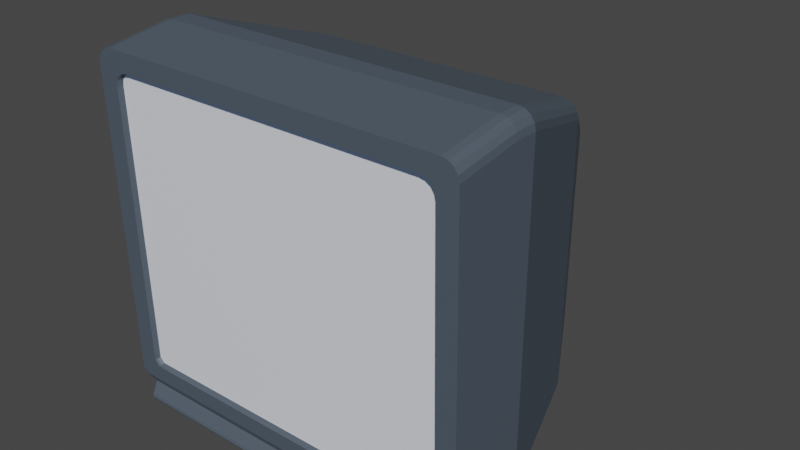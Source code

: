 # Source: CRT_TV.blend  (saved by Blender 3.3.6; exported with 4.5.12 LTS)
import bpy
from mathutils import Matrix  # noqa: F401  (used for matrix-valued properties, if any)

bpy.ops.wm.read_factory_settings(use_empty=True)
scene = bpy.context.scene
scene.name = 'Scene'

# ---- collections
col_collection = bpy.data.collections.new('Collection'); scene.collection.children.link(col_collection)

# ---- materials (node trees are filled in below, after node groups)
mat_crtplastic = bpy.data.materials.new('CRTPlastic')
mat_crtplastic.use_transparent_shadow = False
mat_crtscreen = bpy.data.materials.new('CRTScreen')
mat_crtscreen.use_transparent_shadow = False

# ---- material node trees
mat_crtplastic.use_nodes = True; mat_crtplastic.node_tree.nodes.clear()
_N = mat_crtplastic.node_tree.nodes; _L = mat_crtplastic.node_tree.links
n0 = _N.new('ShaderNodeBsdfPrincipled'); n0.name = 'Principled BSDF'; n0.location = (10, 300)
n0.distribution = 'GGX'
n0.subsurface_method = 'RANDOM_WALK_SKIN'
n0.inputs[0].default_value = (0.07619, 0.0999, 0.1301, 1.0)
n0.inputs[3].default_value = 1.45
n0.inputs[27].default_value = (0.0, 0.0, 0.0, 1.0)
n0.inputs[28].default_value = 1.0
n1 = _N.new('ShaderNodeOutputMaterial'); n1.name = 'Material Output'; n1.location = (300, 300)
_L.new(n0.outputs[0], n1.inputs[0])
n1.is_active_output = True
mat_crtscreen.use_nodes = True; mat_crtscreen.node_tree.nodes.clear()
_N = mat_crtscreen.node_tree.nodes; _L = mat_crtscreen.node_tree.links
n0 = _N.new('ShaderNodeBsdfPrincipled'); n0.name = 'Principled BSDF'; n0.location = (10, 300)
n0.distribution = 'GGX'
n0.subsurface_method = 'RANDOM_WALK_SKIN'
n0.inputs[2].default_value = 0.07273
n0.inputs[3].default_value = 1.2
n0.inputs[19].default_value = 0.25
n0.inputs[20].default_value = 0.2345
n0.inputs[27].default_value = (0.007376, 0.0274, 0.06657, 1.0)
n0.inputs[28].default_value = 1.0
n1 = _N.new('ShaderNodeOutputMaterial'); n1.name = 'Material Output'; n1.location = (300, 300)
_L.new(n0.outputs[0], n1.inputs[0])
n1.is_active_output = True

# ---- world
world_world = bpy.data.worlds.new('World'); scene.world = world_world
world_world.use_nodes = True; world_world.node_tree.nodes.clear()
_N = world_world.node_tree.nodes; _L = world_world.node_tree.links
n0 = _N.new('ShaderNodeOutputWorld'); n0.name = 'World Output'; n0.location = (300, 300)
n1 = _N.new('ShaderNodeBackground'); n1.name = 'Background'; n1.location = (10, 300)
n1.inputs[0].default_value = (0.05088, 0.05088, 0.05088, 1.0)
_L.new(n1.outputs[0], n0.inputs[0])
n0.is_active_output = True
world_world.color = (0.05088, 0.05088, 0.05088)
world_world.use_sun_shadow = False
world_world.sun_shadow_jitter_overblur = 0.0

# ---- meshes
me_cube_001 = bpy.data.meshes.new('Cube.001')
me_cube_001.from_pydata([(-16.22, -13.2, 1.549), (16.22, -13.2, 1.549), (-16.22, -7.375, 1.264), (16.22, -7.375, 1.264), (16.22, -5.526, 1.264), (-16.22, -5.526, 1.264), (12.61, 5.746, 2.984), (-12.61, 5.746, 2.984), (8.647, 13.66, 4.488), (8.511, 13.66, 3.176), (-8.647, 13.66, 4.488), (-8.511, 13.66, 3.176), (-15.99, -14.07, 32.76), (-17.46, -14.04, 31.28), (-16.56, -14.06, 32.64), (-17.03, -14.06, 32.32), (-17.35, -14.05, 31.85), (17.46, -14.04, 31.28), (15.99, -14.07, 32.76), (17.35, -14.05, 31.85), (17.03, -14.06, 32.32), (16.56, -14.06, 32.64), (-15.99, -7.948, 33.64), (-17.46, -7.948, 32.16), (-16.55, -7.948, 33.53), (-17.03, -7.948, 33.21), (-17.35, -7.948, 32.73), (17.46, -7.948, 32.16), (15.99, -7.948, 33.64), (17.35, -7.948, 32.73), (17.03, -7.948, 33.21), (16.55, -7.948, 33.53), (-15.98, -5.968, 33.64), (-17.46, -5.968, 32.15), (-16.55, -5.968, 33.53), (-17.03, -5.968, 33.21), (-17.35, -5.968, 32.72), (17.46, -5.968, 32.15), (15.98, -5.968, 33.64), (17.35, -5.968, 32.72), (17.03, -5.968, 33.21), (16.55, -5.968, 33.53), (-13.58, 5.998, 28.3), (-12.09, 5.998, 29.8), (-13.46, 5.998, 28.88), (-13.14, 5.998, 29.36), (-12.66, 5.998, 29.69), (12.09, 5.998, 29.8), (13.58, 5.998, 28.3), (12.66, 5.998, 29.69), (13.14, 5.998, 29.36), (13.46, 5.998, 28.88), (-7.802, 13.88, 25.28), (-9.307, 13.86, 23.77), (-8.335, 13.96, 25.12), (-8.808, 13.98, 24.77), (-9.149, 13.95, 24.3), (9.307, 13.86, 23.77), (7.802, 13.88, 25.28), (9.149, 13.95, 24.3), (8.808, 13.98, 24.77), (8.335, 13.96, 25.12), (9.307, 13.86, 23.76), (7.792, 13.88, 25.28), (9.137, 13.95, 24.28), (8.79, 13.98, 24.75), (8.317, 13.96, 25.1), (-7.792, 13.88, 25.28), (-9.307, 13.86, 23.76), (-8.317, 13.96, 25.1), (-8.79, 13.98, 24.75), (-9.137, 13.95, 24.28), (5.856, 16.77, 23.18), (7.373, 16.75, 21.66), (6.436, 16.77, 23.07), (6.928, 16.76, 22.74), (7.257, 16.75, 22.24), (-7.373, 16.75, 21.66), (-5.856, 16.77, 23.18), (-7.257, 16.75, 22.24), (-6.928, 16.76, 22.74), (-6.436, 16.77, 23.07), (8.776, 7.926, -0.02584), (10.57, 6.829, 0.4507), (9.404, 7.536, 0.03343), (10.06, 7.135, 0.2079), (-10.57, 6.829, 0.4507), (-8.776, 7.926, -0.02584), (-10.06, 7.135, 0.2079), (-9.404, 7.536, 0.03343), (7.092, 13.64, 0.6938), (6.326, 12.98, 0.06943), (6.861, 13.55, 0.3862), (6.581, 13.31, 0.1577), (-6.326, 12.98, 0.06943), (-7.092, 13.64, 0.6938), (-6.581, 13.31, 0.1577), (-6.861, 13.55, 0.3862), (8.689, 13.68, 11.56), (9.307, 13.69, 12.09), (9.307, 13.68, 11.04), (8.998, 13.68, 11.63), (9.224, 13.69, 11.82), (-9.307, 13.69, 12.09), (-8.689, 13.68, 11.56), (-9.307, 13.68, 11.04), (-9.224, 13.69, 11.82), (-8.998, 13.68, 11.63), (7.373, 16.62, 12.85), (6.755, 16.61, 12.31), (7.29, 16.61, 12.58), (7.064, 16.61, 12.39), (-6.755, 16.61, 12.31), (-7.373, 16.62, 12.85), (-7.064, 16.61, 12.39), (-7.29, 16.61, 12.58), (-16.06, -13.83, 0.5433), (-15.98, -13.8, 0.07822), (-16.01, -13.91, 0.2756), (16.06, -13.83, 0.5433), (16.01, -13.91, 0.2756), (15.98, -13.8, 0.07822), (-15.5, -7.375, -0.04763), (-16.05, -7.375, 0.4015), (-15.75, -7.375, 0.01255), (-15.95, -7.375, 0.177), (16.05, -7.375, 0.4015), (15.5, -7.375, -0.04763), (15.95, -7.375, 0.177), (15.75, -7.375, 0.01255), (15.5, -5.526, -0.04763), (16.05, -5.526, 0.4016), (15.75, -5.526, 0.01256), (15.95, -5.526, 0.177), (-16.05, -5.526, 0.4016), (-15.5, -5.526, -0.04763), (-15.95, -5.526, 0.177), (-15.75, -5.526, 0.01256), (12.48, 5.746, 2.125), (11.95, 5.746, 1.672), (12.07, 5.947, 1.445), (12.22, 6.15, 1.749), (12.39, 5.746, 1.899), (12.19, 5.746, 1.733), (-11.95, 5.746, 1.672), (-12.48, 5.746, 2.125), (-12.22, 6.15, 1.749), (-12.07, 5.947, 1.445), (-12.19, 5.746, 1.733), (-12.39, 5.746, 1.899), (-15.98, -13.8, 0.07822), (-15.5, -13.53, 0.00404), (-15.91, -13.66, 0.04113), (-15.74, -13.56, 0.01398), (15.5, -13.53, 0.00404), (15.98, -13.8, 0.07822), (15.74, -13.56, 0.01398), (15.91, -13.66, 0.04113), (-17.46, -13.49, 2.76), (-16.96, -13.36, 1.94), (-16.91, -13.48, 2.205), (-17.31, -13.45, 2.29), (16.96, -13.36, 1.94), (17.46, -13.49, 2.76), (16.91, -13.48, 2.205), (17.31, -13.45, 2.29), (-17.46, -7.948, 2.76), (-17.01, -7.739, 1.862), (-17.33, -7.887, 2.267), (17.01, -7.739, 1.862), (17.46, -7.948, 2.76), (17.33, -7.887, 2.267), (17.01, -5.806, 1.861), (17.46, -5.968, 2.76), (17.33, -5.921, 2.267), (-17.46, -5.968, 2.76), (-17.01, -5.806, 1.861), (-17.33, -5.921, 2.267), (13.58, 5.998, 4.196), (13.14, 5.884, 3.345), (13.45, 5.965, 3.716), (-13.14, 5.884, 3.345), (-13.58, 5.998, 4.196), (-13.45, 5.965, 3.716), (9.307, 13.69, 5.814), (8.955, 13.67, 4.847), (8.755, 13.68, 5.258), (9.307, 13.68, 5.81), (9.204, 13.68, 5.3), (-8.955, 13.67, 4.847), (-9.307, 13.69, 5.814), (-9.307, 13.68, 5.81), (-8.755, 13.68, 5.258), (-9.204, 13.68, 5.3), (14.32, -14.05, 31.05), (14.82, -14.05, 30.95), (15.25, -14.04, 30.67), (15.53, -14.03, 30.24), (15.63, -14.02, 29.74), (-14.82, -14.05, 30.95), (-14.32, -14.05, 31.05), (-15.25, -14.04, 30.67), (-15.53, -14.03, 30.24), (-15.63, -14.02, 29.74), (-15.14, -13.52, 3.706), (-15.63, -13.53, 4.202), (15.63, -13.53, 4.202), (15.14, -13.52, 3.706), (14.32, -13.81, 31.06), (14.31, -13.53, 30.95), (14.82, -13.8, 30.96), (14.78, -13.53, 30.86), (15.25, -13.8, 30.67), (15.16, -13.52, 30.6), (15.53, -13.79, 30.25), (15.42, -13.52, 30.21), (15.63, -13.78, 29.74), (15.52, -13.51, 29.74), (-14.82, -13.8, 30.96), (-14.78, -13.53, 30.86), (-14.32, -13.81, 31.06), (-14.31, -13.53, 30.95), (-15.25, -13.8, 30.67), (-15.16, -13.52, 30.6), (-15.53, -13.79, 30.25), (-15.42, -13.52, 30.21), (-15.63, -13.78, 29.74), (-15.52, -13.51, 29.74), (-15.14, -13.28, 3.71), (-15.09, -13.01, 3.829), (-15.63, -13.29, 4.207), (-15.52, -13.01, 4.259), (15.63, -13.29, 4.207), (15.52, -13.01, 4.259), (15.14, -13.28, 3.71), (15.09, -13.01, 3.829)], [], [(38, 32, 22, 28), (28, 22, 12, 18), (167, 176, 5, 2), (144, 139, 130, 135), (170, 27, 17, 163), (169, 162, 1, 3), (1, 0, 116, 119), (0, 2, 123, 150, 117, 118, 116), (3, 1, 119, 120, 121, 155, 126), (4, 3, 126, 131), (173, 37, 27, 170), (164, 163, 206, 207), (172, 169, 3, 4), (47, 43, 32, 38), (162, 164, 160, 159, 0, 1), (58, 52, 43, 47), (184, 57, 48, 178), (178, 48, 37, 173), (6, 4, 131, 138), (5, 7, 145, 134), (122, 127, 154, 151), (166, 23, 33, 175), (179, 172, 4, 6), (8, 6, 138, 141, 9), (175, 33, 42, 182), (176, 181, 7, 5), (9, 141, 140, 83, 90), (150, 152, 153, 151, 154, 156, 157, 155, 121, 117), (181, 189, 10, 7), (8, 10, 189, 192, 186, 185), (52, 58, 63, 67), (147, 146, 11, 95, 86), (182, 42, 53, 190), (185, 179, 6, 8), (98, 104, 112, 109), (187, 186, 192, 191, 105, 104, 98, 100), (11, 10, 8, 9), (103, 68, 77, 113), (62, 99, 108, 73), (191, 190, 53, 68, 103, 105), (108, 110, 111, 109, 112, 114, 115, 113, 77, 79, 80, 81, 78, 72, 74, 75, 76, 73), (67, 63, 72, 78), (140, 139, 144, 147, 86, 83), (11, 9, 90, 95), (94, 91, 82, 87), (28, 18, 21, 31), (31, 21, 20, 30), (30, 20, 19, 29), (29, 19, 17, 27), (12, 22, 24, 14), (14, 24, 25, 15), (15, 25, 26, 16), (16, 26, 23, 13), (38, 28, 31, 41), (41, 31, 30, 40), (40, 30, 29, 39), (39, 29, 27, 37), (22, 32, 34, 24), (24, 34, 35, 25), (25, 35, 36, 26), (26, 36, 33, 23), (58, 47, 49, 61), (61, 49, 50, 60), (60, 50, 51, 59), (59, 51, 48, 57), (43, 52, 54, 46), (46, 54, 55, 45), (45, 55, 56, 44), (44, 56, 53, 42), (47, 38, 41, 49), (49, 41, 40, 50), (50, 40, 39, 51), (51, 39, 37, 48), (32, 43, 46, 34), (34, 46, 45, 35), (35, 45, 44, 36), (36, 44, 42, 33), (52, 67, 69, 54), (54, 69, 70, 55), (55, 70, 71, 56), (56, 71, 68, 53), (57, 62, 64, 59), (59, 64, 65, 60), (60, 65, 66, 61), (61, 66, 63, 58), (62, 73, 76, 64), (64, 76, 75, 65), (65, 75, 74, 66), (66, 74, 72, 63), (77, 68, 71, 79), (79, 71, 70, 80), (80, 70, 69, 81), (81, 69, 67, 78), (159, 167, 2, 0), (83, 86, 88, 85), (85, 88, 89, 84), (84, 89, 87, 82), (91, 94, 96, 93), (93, 96, 97, 92), (92, 97, 95, 90), (94, 87, 89, 96), (96, 89, 88, 97), (97, 88, 86, 95), (82, 91, 93, 84), (84, 93, 92, 85), (85, 92, 90, 83), (7, 10, 11, 146, 145), (98, 101, 100), (101, 102, 100), (102, 99, 100), (103, 106, 105), (106, 107, 105), (107, 104, 105), (103, 113, 115, 106), (106, 115, 114, 107), (107, 114, 112, 104), (108, 99, 102, 110), (110, 102, 101, 111), (111, 101, 98, 109), (57, 184, 187, 100, 99, 62), (117, 121, 120, 118), (118, 120, 119, 116), (135, 130, 127, 122), (138, 142, 143, 139, 140, 141), (144, 148, 149, 145, 146, 147), (135, 122, 124, 137), (137, 124, 125, 136), (136, 125, 123, 134), (127, 130, 132, 129), (129, 132, 133, 128), (128, 133, 131, 126), (144, 135, 137, 148), (148, 137, 136, 149), (149, 136, 134, 145), (130, 139, 143, 132), (132, 143, 142, 133), (133, 142, 138, 131), (122, 151, 153, 124), (124, 153, 152, 125), (125, 152, 150, 123), (126, 155, 157, 128), (128, 157, 156, 129), (129, 156, 154, 127), (2, 5, 134, 123), (158, 161, 160), (161, 159, 160), (162, 165, 164), (165, 163, 164), (184, 188, 185, 186, 187), (189, 193, 190, 191, 192), (167, 159, 161, 168), (168, 161, 158, 166), (176, 167, 168, 177), (177, 168, 166, 175), (162, 169, 171, 165), (165, 171, 170, 163), (169, 172, 174, 171), (171, 174, 173, 170), (189, 181, 183, 193), (193, 183, 182, 190), (179, 185, 188, 180), (180, 188, 184, 178), (181, 176, 177, 183), (183, 177, 175, 182), (172, 179, 180, 174), (174, 180, 178, 173), (158, 13, 23, 166), (198, 197, 214, 216), (160, 164, 207, 204), (19, 20, 196, 197), (16, 13, 203, 202), (163, 17, 198, 206), (21, 18, 194, 195), (14, 15, 201, 199), (17, 19, 197, 198), (13, 158, 205, 203), (20, 21, 195, 196), (18, 12, 200, 194), (15, 16, 202, 201), (12, 14, 199, 200), (158, 160, 204, 205), (194, 200, 220, 208), (206, 198, 216, 232), (205, 204, 228, 230), (199, 201, 222, 218), (207, 206, 232, 234), (201, 202, 224, 222), (200, 199, 218, 220), (202, 203, 226, 224), (203, 205, 230, 226), (196, 195, 210, 212), (197, 196, 212, 214), (204, 207, 234, 228), (209, 211, 210, 208), (211, 213, 212, 210), (213, 215, 214, 212), (215, 217, 216, 214), (219, 221, 220, 218), (223, 219, 218, 222), (225, 223, 222, 224), (227, 225, 224, 226), (208, 220, 221, 209), (229, 231, 230, 228), (233, 235, 234, 232), (217, 215, 213, 211, 209, 221, 219, 223, 225, 227, 231, 229, 235, 233), (231, 227, 226, 230), (228, 234, 235, 229), (232, 216, 217, 233), (195, 194, 208, 210)])
me_cube_001.polygons.foreach_set('material_index', [0, 0, 0, 0, 0, 0, 0, 0, 0, 0, 0, 0, 0, 0, 0, 0, 0, 0, 0, 0, 0, 0, 0, 0, 0, 0, 0, 0, 0, 0, 0, 0, 0, 0, 0, 0, 0, 0, 0, 0, 0, 0, 0, 0, 0, 0, 0, 0, 0, 0, 0, 0, 0, 0, 0, 0, 0, 0, 0, 0, 0, 0, 0, 0, 0, 0, 0, 0, 0, 0, 0, 0, 0, 0, 0, 0, 0, 0, 0, 0, 0, 0, 0, 0, 0, 0, 0, 0, 0, 0, 0, 0, 0, 0, 0, 0, 0, 0, 0, 0, 0, 0, 0, 0, 0, 0, 0, 0, 0, 0, 0, 0, 0, 0, 0, 0, 0, 0, 0, 0, 0, 0, 0, 0, 0, 0, 0, 0, 0, 0, 0, 0, 0, 0, 0, 0, 0, 0, 0, 0, 0, 0, 0, 0, 0, 0, 0, 0, 0, 0, 0, 0, 0, 0, 0, 0, 0, 0, 0, 0, 0, 0, 0, 0, 0, 0, 0, 0, 0, 0, 0, 0, 0, 0, 0, 0, 0, 0, 0, 0, 0, 0, 0, 0, 0, 0, 0, 0, 0, 0, 0, 0, 0, 0, 0, 0, 0, 0, 0, 0, 0, 0, 0, 0, 1, 0, 0, 0, 0])
_uv = me_cube_001.uv_layers.new(name='UVMap')
_uv.uv.foreach_set('vector', [0.6356, 0.6856, 0.8644, 0.6856, 0.8645, 0.7036, 0.6355, 0.7036, 0.6355, 0.7036, 0.8645, 0.7036, 0.8645, 0.75, 0.6355, 0.75, 0.375, 0.04638, 0.375, 0.0644, 0.375, 0.0644, 0.375, 0.04638, 0.1297, 0.5904, 0.3703, 0.5904, 0.3714, 0.6856, 0.1286, 0.6856, 0.3794, 0.7036, 0.6132, 0.7036, 0.613, 0.75, 0.3795, 0.75, 0.375, 0.7036, 0.375, 0.75, 0.375, 0.75, 0.375, 0.7036, 0.375, 0.75, 0.375, 1.0, 0.375, 1.0, 0.375, 0.75, 0.375, 0.0, 0.375, 0.04638, 0.375, 0.04638, 0.375, 0.002166, 0.375, 0.002166, 0.375, 0.0005908, 0.375, 0.0, 0.375, 0.7036, 0.375, 0.75, 0.375, 0.75, 0.375, 0.7494, 0.375, 0.7478, 0.375, 0.7478, 0.375, 0.7036, 0.375, 0.6848, 0.375, 0.7036, 0.375, 0.7036, 0.375, 0.6853, 0.3794, 0.6856, 0.6132, 0.6856, 0.6132, 0.7036, 0.3794, 0.7036, 0.375, 0.754, 0.375, 0.7496, 0.375, 0.7496, 0.375, 0.754, 0.375, 0.6853, 0.375, 0.7036, 0.375, 0.7036, 0.375, 0.6848, 0.6387, 0.5904, 0.8613, 0.5904, 0.8644, 0.6856, 0.6356, 0.6856, 0.375, 0.75, 0.375, 0.754, 0.375, 0.996, 0.375, 1.0, 0.375, 1.0, 0.375, 0.75, 0.6452, 0.5278, 0.8548, 0.5278, 0.8613, 0.5904, 0.6387, 0.5904, 0.382, 0.5278, 0.6061, 0.5278, 0.6107, 0.5904, 0.3803, 0.5904, 0.3803, 0.5904, 0.6107, 0.5904, 0.6132, 0.6856, 0.3794, 0.6856, 0.375, 0.5901, 0.375, 0.6848, 0.375, 0.6853, 0.375, 0.5903, 0.375, 0.0644, 0.375, 0.1596, 0.375, 0.1596, 0.375, 0.0644, 0.1286, 0.7036, 0.3714, 0.7036, 0.3714, 0.7457, 0.1286, 0.7457, 0.3794, 0.04638, 0.6132, 0.04638, 0.6132, 0.0644, 0.3794, 0.0644, 0.375, 0.5903, 0.375, 0.6853, 0.375, 0.6848, 0.375, 0.5901, 0.375, 0.5277, 0.375, 0.5901, 0.375, 0.5903, 0.375, 0.5872, 0.375, 0.5278, 0.3794, 0.0644, 0.6132, 0.0644, 0.6107, 0.1596, 0.3803, 0.1596, 0.375, 0.0644, 0.375, 0.1596, 0.375, 0.1596, 0.375, 0.0644, 0.375, 0.5278, 0.375, 0.5872, 0.375, 0.5904, 0.375, 0.5904, 0.375, 0.5278, 0.1249, 0.7476, 0.1254, 0.7466, 0.1268, 0.7459, 0.1286, 0.7457, 0.3714, 0.7457, 0.3732, 0.7459, 0.3749, 0.7467, 0.3751, 0.7476, 0.3751, 0.7476, 0.1249, 0.7476, 0.375, 0.1596, 0.375, 0.2222, 0.375, 0.2222, 0.375, 0.1596, 0.375, 0.5277, 0.375, 0.2222, 0.375, 0.2222, 0.375, 0.2313, 0.375, 0.5187, 0.375, 0.5277, 0.8548, 0.5278, 0.6452, 0.5278, 0.6453, 0.5278, 0.8547, 0.5278, 0.375, 0.1596, 0.375, 0.1628, 0.375, 0.2222, 0.375, 0.2222, 0.375, 0.1596, 0.3803, 0.1596, 0.6107, 0.1596, 0.6061, 0.2222, 0.382, 0.2222, 0.375, 0.5277, 0.375, 0.5903, 0.375, 0.5901, 0.375, 0.5277, 0.375, 0.5176, 0.375, 0.2324, 0.375, 0.235, 0.375, 0.515, 0.375, 0.5278, 0.375, 0.5187, 0.375, 0.2313, 0.375, 0.2222, 0.375, 0.2222, 0.375, 0.2324, 0.375, 0.5176, 0.375, 0.5278, 0.375, 0.2222, 0.375, 0.2222, 0.375, 0.5277, 0.375, 0.5278, 0.3847, 0.2222, 0.5973, 0.2222, 0.5899, 0.2222, 0.3873, 0.2222, 0.5973, 0.5278, 0.3847, 0.5278, 0.3873, 0.5278, 0.5899, 0.5278, 0.375, 0.2222, 0.382, 0.2222, 0.6061, 0.2222, 0.5973, 0.2222, 0.3847, 0.2222, 0.375, 0.2222, 0.3873, 0.5278, 0.3811, 0.5272, 0.3755, 0.5215, 0.375, 0.515, 0.375, 0.235, 0.3755, 0.2285, 0.3811, 0.2228, 0.3873, 0.2222, 0.5899, 0.2222, 0.6033, 0.2246, 0.6147, 0.2314, 0.6223, 0.2416, 0.625, 0.2537, 0.625, 0.4963, 0.6223, 0.5084, 0.6147, 0.5186, 0.6033, 0.5254, 0.5899, 0.5278, 0.8547, 0.5278, 0.6453, 0.5278, 0.6507, 0.5278, 0.8493, 0.5278, 0.375, 0.5904, 0.3703, 0.5904, 0.1297, 0.5904, 0.125, 0.5904, 0.125, 0.5904, 0.375, 0.5904, 0.375, 0.2222, 0.375, 0.5278, 0.375, 0.5278, 0.375, 0.2222, 0.1367, 0.5343, 0.3633, 0.5343, 0.3651, 0.5839, 0.1349, 0.5839, 0.6355, 0.7036, 0.6355, 0.75, 0.6315, 0.7501, 0.6315, 0.7037, 0.6315, 0.7037, 0.6315, 0.7501, 0.625, 0.75, 0.625, 0.7038, 0.625, 0.7038, 0.625, 0.75, 0.6176, 0.75, 0.6177, 0.7036, 0.6177, 0.7036, 0.6176, 0.75, 0.613, 0.75, 0.6132, 0.7036, 0.8645, 0.75, 0.8645, 0.7036, 0.8685, 0.7037, 0.8685, 0.7501, 0.8685, 0.7501, 0.8685, 0.7037, 0.875, 0.7041, 0.875, 0.75, 0.625, 0.0, 0.625, 0.04592, 0.6177, 0.04638, 0.6176, 0.0, 0.6176, 0.0, 0.6177, 0.04638, 0.6132, 0.04638, 0.613, 0.0, 0.6356, 0.6856, 0.6355, 0.7036, 0.6315, 0.7037, 0.6315, 0.6855, 0.6315, 0.6855, 0.6315, 0.7037, 0.625, 0.7038, 0.625, 0.6847, 0.625, 0.6847, 0.625, 0.7038, 0.6177, 0.7036, 0.6177, 0.6855, 0.6177, 0.6855, 0.6177, 0.7036, 0.6132, 0.7036, 0.6132, 0.6856, 0.8645, 0.7036, 0.8644, 0.6856, 0.8685, 0.6856, 0.8685, 0.7036, 0.8685, 0.7036, 0.8685, 0.6856, 0.875, 0.6856, 0.875, 0.7036, 0.625, 0.04638, 0.625, 0.0644, 0.6177, 0.0644, 0.6177, 0.04638, 0.6177, 0.04638, 0.6177, 0.0644, 0.6132, 0.0644, 0.6132, 0.04638, 0.6452, 0.5278, 0.6387, 0.5904, 0.6333, 0.5901, 0.3188, 0.2634, 0.3188, 0.2634, 0.6333, 0.5901, 0.625, 0.5892, 0.625, 0.5278, 0.625, 0.5278, 0.625, 0.5892, 0.6163, 0.5901, 0.6634, 0.5273, 0.6634, 0.5273, 0.6163, 0.5901, 0.6107, 0.5904, 0.6061, 0.5278, 0.8613, 0.5904, 0.8548, 0.5278, 0.8624, 0.5268, 0.8667, 0.5901, 0.8667, 0.5901, 0.8624, 0.5268, 0.875, 0.5278, 0.875, 0.588, 0.625, 0.162, 0.625, 0.2222, 0.6134, 0.2232, 0.6164, 0.1599, 0.6164, 0.1599, 0.6134, 0.2232, 0.6061, 0.2222, 0.6107, 0.1596, 0.6387, 0.5904, 0.6356, 0.6856, 0.6315, 0.6855, 0.6333, 0.5901, 0.6333, 0.5901, 0.6315, 0.6855, 0.625, 0.6847, 0.625, 0.5892, 0.625, 0.5892, 0.625, 0.6847, 0.6177, 0.6855, 0.6163, 0.5901, 0.6163, 0.5901, 0.6177, 0.6855, 0.6132, 0.6856, 0.6107, 0.5904, 0.8644, 0.6856, 0.8613, 0.5904, 0.8666, 0.5902, 0.8685, 0.6853, 0.8685, 0.6853, 0.8666, 0.5902, 0.875, 0.5904, 0.875, 0.6838, 0.625, 0.06624, 0.625, 0.1596, 0.6162, 0.1598, 0.6178, 0.06466, 0.6178, 0.06466, 0.6162, 0.1598, 0.6107, 0.1596, 0.6132, 0.0644, 0.8548, 0.5278, 0.8547, 0.5278, 0.0, 0.0, 0.0, 0.0, 0.0, 0.0, 0.0, 0.0, 0.875, 0.5278, 0.875, 0.5278, 0.625, 0.2222, 0.625, 0.2222, 0.7112, 0.2222, 0.7134, 0.2222, 0.7134, 0.2222, 0.7112, 0.2222, 0.5973, 0.2222, 0.6061, 0.2222, 0.6061, 0.5278, 0.5973, 0.5278, 0.6598, 0.5278, 0.6634, 0.5273, 0.6634, 0.5273, 0.6598, 0.5278, 0.625, 0.5278, 0.625, 0.5278, 0.625, 0.5278, 0.625, 0.5278, 0.3186, 0.2639, 0.3188, 0.2634, 0.3188, 0.2634, 0.3186, 0.2639, 0.6453, 0.5278, 0.6452, 0.5278, 0.5973, 0.5278, 0.5899, 0.5278, 0.6039, 0.5278, 0.6598, 0.5278, 0.6598, 0.5278, 0.6039, 0.5278, 0.625, 0.5278, 0.625, 0.5278, 0.625, 0.5278, 0.625, 0.5278, 0.6405, 0.5278, 0.3186, 0.2639, 0.3186, 0.2639, 0.6405, 0.5278, 0.6507, 0.5278, 0.6453, 0.5278, 0.5899, 0.2222, 0.5973, 0.2222, 0.6084, 0.2222, 0.6039, 0.2222, 0.6039, 0.2222, 0.6084, 0.2222, 0.625, 0.2222, 0.625, 0.2222, 0.875, 0.5278, 0.875, 0.5278, 0.8628, 0.5278, 0.8595, 0.5278, 0.8595, 0.5278, 0.8628, 0.5278, 0.8547, 0.5278, 0.8493, 0.5278, 0.375, 0.0, 0.375, 0.04638, 0.375, 0.04638, 0.375, 0.0, 0.375, 0.5904, 0.125, 0.5904, 0.1258, 0.5904, 0.3746, 0.5901, 0.3746, 0.5901, 0.1258, 0.5904, 0.129, 0.5877, 0.371, 0.5877, 0.371, 0.5877, 0.129, 0.5877, 0.1349, 0.5839, 0.3651, 0.5839, 0.3633, 0.5343, 0.1367, 0.5343, 0.1301, 0.531, 0.3699, 0.531, 0.3699, 0.531, 0.1301, 0.531, 0.125, 0.5278, 0.375, 0.5278, 0.375, 0.5278, 0.375, 0.2222, 0.375, 0.2222, 0.375, 0.5278, 0.1367, 0.5343, 0.1349, 0.5839, 0.129, 0.5877, 0.1301, 0.531, 0.1301, 0.531, 0.129, 0.5877, 0.125, 0.5904, 0.125, 0.5289, 0.375, 0.2211, 0.375, 0.1596, 0.375, 0.1596, 0.375, 0.2222, 0.3651, 0.5839, 0.3633, 0.5343, 0.3699, 0.531, 0.371, 0.5877, 0.371, 0.5877, 0.3699, 0.531, 0.375, 0.5283, 0.3746, 0.5901, 0.3746, 0.5901, 0.375, 0.5283, 0.375, 0.5278, 0.375, 0.5904, 0.375, 0.1596, 0.375, 0.2222, 0.375, 0.2222, 0.375, 0.1628, 0.375, 0.1596, 0.375, 0.5176, 0.375, 0.5229, 0.375, 0.5278, 0.375, 0.5229, 0.375, 0.5271, 0.375, 0.5278, 0.375, 0.5271, 0.375, 0.5294, 0.375, 0.5278, 0.3847, 0.2222, 0.3797, 0.2222, 0.375, 0.2222, 0.3797, 0.2222, 0.3756, 0.2222, 0.375, 0.2222, 0.3756, 0.2222, 0.3734, 0.2222, 0.375, 0.2222, 0.3847, 0.2222, 0.3873, 0.2222, 0.3811, 0.2228, 0.3797, 0.2222, 0.3797, 0.2222, 0.3811, 0.2228, 0.3755, 0.2285, 0.375, 0.2271, 0.375, 0.2271, 0.3755, 0.2285, 0.375, 0.235, 0.375, 0.2324, 0.3873, 0.5278, 0.3847, 0.5278, 0.3797, 0.5278, 0.3811, 0.5272, 0.3811, 0.5272, 0.3797, 0.5278, 0.375, 0.5229, 0.3755, 0.5215, 0.3755, 0.5215, 0.375, 0.5229, 0.375, 0.5176, 0.375, 0.515, 0.6061, 0.5278, 0.382, 0.5278, 0.375, 0.5278, 0.375, 0.5278, 0.3847, 0.5278, 0.5973, 0.5278, 0.1249, 0.7476, 0.3751, 0.7476, 0.375, 0.75, 0.125, 0.75, 0.375, 1.0, 0.375, 0.75, 0.375, 0.75, 0.375, 1.0, 0.1286, 0.6856, 0.3714, 0.6856, 0.3714, 0.7036, 0.1286, 0.7036, 0.375, 0.5903, 0.375, 0.5902, 0.375, 0.5899, 0.375, 0.5893, 0.375, 0.5904, 0.375, 0.5872, 0.1297, 0.5904, 0.1272, 0.5904, 0.1253, 0.5904, 0.125, 0.5904, 0.125, 0.5904, 0.125, 0.5904, 0.1286, 0.6856, 0.1286, 0.7036, 0.1267, 0.7036, 0.1267, 0.6856, 0.1267, 0.6856, 0.1267, 0.7036, 0.125, 0.7036, 0.125, 0.6856, 0.375, 0.0644, 0.375, 0.04638, 0.375, 0.04638, 0.375, 0.0644, 0.3714, 0.7036, 0.3714, 0.6856, 0.3733, 0.6856, 0.3733, 0.7036, 0.3733, 0.7036, 0.3733, 0.6856, 0.375, 0.6854, 0.375, 0.7036, 0.375, 0.7036, 0.375, 0.6854, 0.375, 0.6853, 0.375, 0.7036, 0.1297, 0.5904, 0.1286, 0.6856, 0.1267, 0.6855, 0.1272, 0.5904, 0.1272, 0.5904, 0.1267, 0.6855, 0.125, 0.6853, 0.125, 0.5904, 0.375, 0.1596, 0.375, 0.0647, 0.375, 0.0644, 0.375, 0.1596, 0.3714, 0.6856, 0.3703, 0.5904, 0.3728, 0.5904, 0.3733, 0.6856, 0.3733, 0.6856, 0.3728, 0.5904, 0.375, 0.5902, 0.375, 0.6854, 0.375, 0.6854, 0.375, 0.5902, 0.375, 0.5903, 0.375, 0.6853, 0.1286, 0.7036, 0.1286, 0.7457, 0.1268, 0.7459, 0.1267, 0.7036, 0.1267, 0.7036, 0.1268, 0.7459, 0.125, 0.7457, 0.125, 0.7036, 0.375, 0.04637, 0.375, 0.0043, 0.375, 0.002166, 0.375, 0.04638, 0.375, 0.7036, 0.375, 0.7478, 0.3749, 0.7467, 0.375, 0.7036, 0.375, 0.7036, 0.3749, 0.7467, 0.3732, 0.7459, 0.3733, 0.7036, 0.3733, 0.7036, 0.3732, 0.7459, 0.3714, 0.7457, 0.3714, 0.7036, 0.375, 0.04638, 0.375, 0.0644, 0.375, 0.0644, 0.375, 0.04638, 0.375, 1.0, 0.375, 0.999, 0.375, 0.996, 0.375, 0.999, 0.375, 1.0, 0.375, 0.996, 0.375, 0.75, 0.375, 0.7499, 0.375, 0.754, 0.375, 0.7499, 0.375, 0.7496, 0.375, 0.754, 0.382, 0.5278, 0.3755, 0.5274, 0.3708, 0.5266, 0.375, 0.5187, 0.375, 0.5278, 0.375, 0.2222, 0.375, 0.2226, 0.375, 0.2233, 0.375, 0.2222, 0.375, 0.2313, 0.375, 0.04638, 0.375, 0.0, 0.375, 0.0002475, 0.375, 0.04666, 0.375, 0.04666, 0.375, 0.0002475, 0.3795, 0.0, 0.3794, 0.04638, 0.375, 0.0644, 0.375, 0.04638, 0.375, 0.04666, 0.375, 0.06474, 0.375, 0.06474, 0.375, 0.04666, 0.3794, 0.04638, 0.3794, 0.0644, 0.375, 0.75, 0.375, 0.7036, 0.375, 0.7033, 0.375, 0.7498, 0.375, 0.7498, 0.375, 0.7033, 0.3794, 0.7036, 0.3795, 0.75, 0.375, 0.7036, 0.375, 0.6853, 0.375, 0.6853, 0.375, 0.7033, 0.375, 0.7033, 0.375, 0.6853, 0.3794, 0.6856, 0.3794, 0.7036, 0.375, 0.2222, 0.375, 0.1596, 0.375, 0.1597, 0.375, 0.2222, 0.375, 0.2222, 0.375, 0.1597, 0.3803, 0.1596, 0.382, 0.2222, 0.375, 0.5903, 0.375, 0.5277, 0.375, 0.5278, 0.375, 0.5903, 0.375, 0.5903, 0.375, 0.5278, 0.382, 0.5278, 0.3803, 0.5904, 0.375, 0.1596, 0.375, 0.0644, 0.375, 0.06474, 0.375, 0.1597, 0.375, 0.1597, 0.375, 0.06474, 0.3794, 0.0644, 0.3803, 0.1596, 0.375, 0.6853, 0.375, 0.5903, 0.375, 0.5903, 0.375, 0.6853, 0.375, 0.6853, 0.375, 0.5903, 0.3803, 0.5904, 0.3794, 0.6856, 0.3795, 0.0, 0.613, 0.0, 0.6132, 0.04638, 0.3794, 0.04638, 0.613, 0.75, 0.6176, 0.75, 0.6176, 0.75, 0.613, 0.75, 0.375, 0.996, 0.375, 0.754, 0.375, 0.754, 0.375, 0.996, 0.6176, 0.75, 0.625, 0.75, 0.625, 0.75, 0.6176, 0.75, 0.6176, 0.0, 0.613, 0.0, 0.613, 0.0, 0.6176, 0.0, 0.3795, 0.75, 0.613, 0.75, 0.613, 0.75, 0.3795, 0.75, 0.6315, 0.7501, 0.6355, 0.75, 0.6355, 0.75, 0.6315, 0.7501, 0.8685, 0.7501, 0.875, 0.75, 0.875, 0.75, 0.8685, 0.7501, 0.613, 0.75, 0.6176, 0.75, 0.6176, 0.75, 0.613, 0.75, 0.613, 0.0, 0.3795, 0.0, 0.3795, 0.0, 0.613, 0.0, 0.625, 0.75, 0.6315, 0.7501, 0.6315, 0.7501, 0.625, 0.75, 0.6355, 0.75, 0.8645, 0.75, 0.8645, 0.75, 0.6355, 0.75, 0.625, 0.0, 0.6176, 0.0, 0.6176, 0.0, 0.625, 0.0, 0.8645, 0.75, 0.8685, 0.7501, 0.8685, 0.7501, 0.8645, 0.75, 0.375, 1.0, 0.375, 0.996, 0.375, 0.996, 0.375, 1.0, 0.6355, 0.75, 0.8645, 0.75, 0.8645, 0.75, 0.6355, 0.75, 0.3795, 0.75, 0.613, 0.75, 0.613, 0.75, 0.3795, 0.75, 0.375, 1.0, 0.375, 0.996, 0.375, 0.996, 0.375, 1.0, 0.8685, 0.7501, 0.875, 0.75, 0.875, 0.75, 0.8685, 0.7501, 0.375, 0.754, 0.375, 0.7496, 0.375, 0.7496, 0.375, 0.754, 0.625, 0.0, 0.6176, 0.0, 0.6176, 0.0, 0.625, 0.0, 0.8645, 0.75, 0.8685, 0.7501, 0.8685, 0.7501, 0.8645, 0.75, 0.6176, 0.0, 0.613, 0.0, 0.613, 0.0, 0.6176, 0.0, 0.613, 0.0, 0.3795, 0.0, 0.3795, 0.0, 0.613, 0.0, 0.625, 0.75, 0.6315, 0.7501, 0.6315, 0.7501, 0.625, 0.75, 0.6176, 0.75, 0.625, 0.75, 0.625, 0.75, 0.6176, 0.75, 0.375, 0.996, 0.375, 0.754, 0.375, 0.754, 0.375, 0.996, 0.6354, 0.75, 0.6317, 0.7501, 0.6315, 0.7501, 0.6355, 0.75, 0.6312, 0.7501, 0.6253, 0.75, 0.625, 0.75, 0.6315, 0.7501, 0.6247, 0.75, 0.6179, 0.75, 0.6176, 0.75, 0.625, 0.75, 0.6174, 0.7504, 0.613, 0.75, 0.613, 0.75, 0.6176, 0.75, 0.8683, 0.7501, 0.8646, 0.75, 0.8645, 0.75, 0.8685, 0.7501, 0.8747, 0.75, 0.8688, 0.7501, 0.8685, 0.7501, 0.875, 0.75, 0.6179, 0.0, 0.6247, 0.0, 0.625, 0.0, 0.6176, 0.0, 0.6131, 0.0, 0.6174, 0.0, 0.6176, 0.0, 0.613, 0.0, 0.6355, 0.75, 0.8645, 0.75, 0.8644, 0.75, 0.6356, 0.75, 0.375, 0.9963, 0.375, 0.9997, 0.375, 1.0, 0.375, 0.996, 0.375, 0.7499, 0.375, 0.7537, 0.375, 0.754, 0.375, 0.7496, 0.613, 0.75, 0.6177, 0.7509, 0.6216, 0.7532, 0.6241, 0.7567, 0.625, 0.7606, 0.625, 0.9896, 0.624, 0.9937, 0.6213, 0.997, 0.6174, 0.9992, 0.6129, 1.0, 0.3792, 0.9997, 0.375, 0.9957, 0.3753, 0.7537, 0.38, 0.75, 0.38, 0.0, 0.6129, 0.0, 0.613, 0.0, 0.3795, 0.0, 0.375, 0.996, 0.375, 0.754, 0.375, 0.7543, 0.375, 0.9957, 0.3795, 0.75, 0.613, 0.75, 0.613, 0.75, 0.38, 0.75, 0.6315, 0.7501, 0.6355, 0.75, 0.6355, 0.75, 0.6315, 0.7501])
me_cube_001.materials.append(mat_crtplastic)
me_cube_001.materials.append(mat_crtscreen)
me_cube_001.update()

# ---- objects
ob_cube = bpy.data.objects.new('Cube', me_cube_001)

# ---- transforms, parenting, visibility, modifiers, constraints
ob_cube.location = (0.0, 0.0, 0.0)

# ---- collection membership
col_collection.objects.link(ob_cube)

# ---- scene / render settings (as saved in the file)
scene.frame_start = 1; scene.frame_end = 250; scene.frame_set(2)
scene.render.engine = 'BLENDER_EEVEE_NEXT'
scene.cycles.sampling_pattern = 'TABULATED_SOBOL'
scene.cycles.use_light_tree = False
scene.view_settings.view_transform = 'Filmic'
scene.unit_settings.scale_length = 0.01
bpy.context.view_layer.update()

# ---- added for rendering (the .blend has no active camera and no usable light): camera, sun
cam_auto = bpy.data.cameras.new('AutoCamera')
cam_auto.lens = 50.0
cam_auto.sensor_width = 36.0
cam_auto.clip_end = 1000.0
ob_auto_camera = bpy.data.objects.new('AutoCamera', cam_auto)
scene.collection.objects.link(ob_auto_camera)
ob_auto_camera.location = (53.1901, -62.4774, 59.3488)
ob_auto_camera.rotation_euler = (1.09748, -7.21219e-08, 0.694738)
scene.camera = ob_auto_camera
light_auto_sun = bpy.data.lights.new('AutoSun', 'SUN')
light_auto_sun.energy = 3.0
light_auto_sun.angle = 0.0523599
ob_auto_sun = bpy.data.objects.new('AutoSun', light_auto_sun)
scene.collection.objects.link(ob_auto_sun)
ob_auto_sun.rotation_euler = (0.872665, 0.174533, 0.523599)
bpy.context.view_layer.update()
